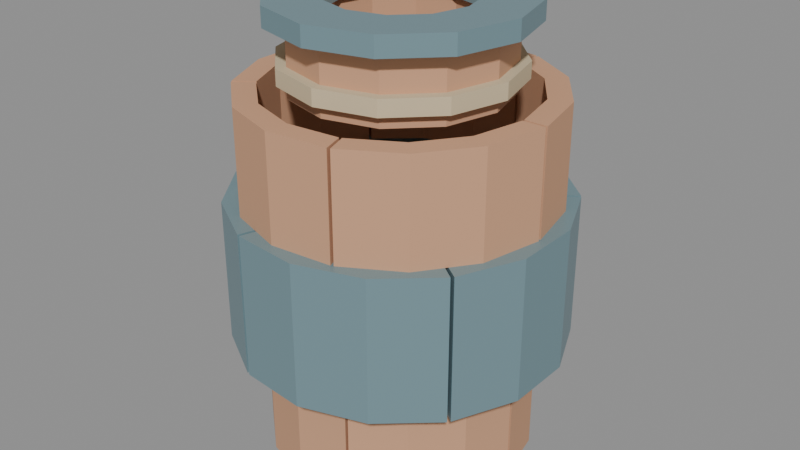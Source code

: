 # Source: arpg_prop_urn.blend  (saved by Blender 5.2.44; exported with 4.5.12 LTS)
import bpy
from mathutils import Matrix  # noqa: F401  (used for matrix-valued properties, if any)

bpy.ops.wm.read_factory_settings(use_empty=True)
scene = bpy.context.scene
scene.name = 'Scene'

# ---- materials (node trees are filled in below, after node groups)
mat_clay = bpy.data.materials.new('clay')
mat_clay.diffuse_color = (0.62, 0.34, 0.2, 1.0)
mat_glaze = bpy.data.materials.new('glaze')
mat_glaze.diffuse_color = (0.2, 0.32, 0.36, 1.0)
mat_rope = bpy.data.materials.new('rope')
mat_rope.diffuse_color = (0.62, 0.52, 0.34, 1.0)

# ---- material node trees
mat_clay.use_nodes = True; mat_clay.node_tree.nodes.clear()
_N = mat_clay.node_tree.nodes; _L = mat_clay.node_tree.links
n0 = _N.new('ShaderNodeBsdfPrincipled'); n0.name = 'Principled BSDF'; n0.location = (-200, 100)
n0.inputs[0].default_value = (0.62, 0.34, 0.2, 1.0)
n0.inputs[2].default_value = 0.9
n0.inputs[10].default_value = 0.005
n1 = _N.new('ShaderNodeOutputMaterial'); n1.name = 'Material Output'; n1.location = (200, 100)
_L.new(n0.outputs[0], n1.inputs[0])
n1.is_active_output = True
mat_glaze.use_nodes = True; mat_glaze.node_tree.nodes.clear()
_N = mat_glaze.node_tree.nodes; _L = mat_glaze.node_tree.links
n0 = _N.new('ShaderNodeBsdfPrincipled'); n0.name = 'Principled BSDF'; n0.location = (-200, 100)
n0.inputs[0].default_value = (0.2, 0.32, 0.36, 1.0)
n0.inputs[1].default_value = 0.2
n0.inputs[2].default_value = 0.4
n0.inputs[10].default_value = 0.005
n1 = _N.new('ShaderNodeOutputMaterial'); n1.name = 'Material Output'; n1.location = (200, 100)
_L.new(n0.outputs[0], n1.inputs[0])
n1.is_active_output = True
mat_rope.use_nodes = True; mat_rope.node_tree.nodes.clear()
_N = mat_rope.node_tree.nodes; _L = mat_rope.node_tree.links
n0 = _N.new('ShaderNodeBsdfPrincipled'); n0.name = 'Principled BSDF'; n0.location = (-200, 100)
n0.inputs[0].default_value = (0.62, 0.52, 0.34, 1.0)
n0.inputs[2].default_value = 0.95
n0.inputs[10].default_value = 0.005
n1 = _N.new('ShaderNodeOutputMaterial'); n1.name = 'Material Output'; n1.location = (200, 100)
_L.new(n0.outputs[0], n1.inputs[0])
n1.is_active_output = True

# ---- meshes
me_prop_urn = bpy.data.meshes.new('prop_urn')
me_prop_urn.from_pydata([(0.17, 0.0017, 0.02), (0.205, 0.00205, 0.02), (0.205, 0.00205, 0.2), (0.17, 0.0017, 0.2), (0.1551, 0.06966, 0.02), (0.187, 0.084, 0.02), (0.187, 0.084, 0.2), (0.1551, 0.06966, 0.2), (0.1142, 0.126, 0.02), (0.1377, 0.1519, 0.02), (0.1377, 0.1519, 0.2), (0.1142, 0.126, 0.2), (0.05415, 0.1611, 0.02), (0.06529, 0.1943, 0.02), (0.06529, 0.1943, 0.2), (0.05415, 0.1611, 0.2), (0.05091, 0.1622, 0.02), (0.0614, 0.1956, 0.02), (0.0614, 0.1956, 0.2), (0.05091, 0.1622, 0.2), (-0.01833, 0.169, 0.02), (-0.02211, 0.2038, 0.02), (-0.02211, 0.2038, 0.2), (-0.01833, 0.169, 0.2), (-0.08451, 0.1475, 0.02), (-0.1019, 0.1779, 0.02), (-0.1019, 0.1779, 0.2), (-0.08451, 0.1475, 0.2), (-0.1365, 0.1013, 0.02), (-0.1646, 0.1221, 0.02), (-0.1646, 0.1221, 0.2), (-0.1365, 0.1013, 0.2), (-0.1385, 0.09854, 0.02), (-0.167, 0.1188, 0.02), (-0.167, 0.1188, 0.2), (-0.1385, 0.09854, 0.2), (-0.1664, 0.03479, 0.02), (-0.2007, 0.04195, 0.02), (-0.2007, 0.04195, 0.2), (-0.1664, 0.03479, 0.2), (-0.1664, -0.03479, 0.02), (-0.2007, -0.04195, 0.02), (-0.2007, -0.04195, 0.2), (-0.1664, -0.03479, 0.2), (-0.1385, -0.09854, 0.02), (-0.167, -0.1188, 0.02), (-0.167, -0.1188, 0.2), (-0.1385, -0.09854, 0.2), (-0.1365, -0.1013, 0.02), (-0.1646, -0.1221, 0.02), (-0.1646, -0.1221, 0.2), (-0.1365, -0.1013, 0.2), (-0.08451, -0.1475, 0.02), (-0.1019, -0.1779, 0.02), (-0.1019, -0.1779, 0.2), (-0.08451, -0.1475, 0.2), (-0.01833, -0.169, 0.02), (-0.02211, -0.2038, 0.02), (-0.02211, -0.2038, 0.2), (-0.01833, -0.169, 0.2), (0.05091, -0.1622, 0.02), (0.0614, -0.1956, 0.02), (0.0614, -0.1956, 0.2), (0.05091, -0.1622, 0.2), (0.05415, -0.1611, 0.02), (0.06529, -0.1943, 0.02), (0.06529, -0.1943, 0.2), (0.05415, -0.1611, 0.2), (0.1142, -0.126, 0.02), (0.1377, -0.1519, 0.02), (0.1377, -0.1519, 0.2), (0.1142, -0.126, 0.2), (0.1551, -0.06966, 0.02), (0.187, -0.084, 0.02), (0.187, -0.084, 0.2), (0.1551, -0.06966, 0.2), (0.17, -0.0017, 0.02), (0.205, -0.00205, 0.02), (0.205, -0.00205, 0.2), (0.17, -0.0017, 0.2), (0.1767, 0.1311, 0.2), (0.2048, 0.1519, 0.2), (0.2048, 0.1519, 0.42), (0.1767, 0.1311, 0.42), (0.1094, 0.1909, 0.2), (0.1268, 0.2213, 0.2), (0.1268, 0.2213, 0.42), (0.1094, 0.1909, 0.42), (0.02373, 0.2187, 0.2), (0.0275, 0.2535, 0.2), (0.0275, 0.2535, 0.42), (0.02373, 0.2187, 0.42), (-0.06589, 0.2099, 0.2), (-0.07637, 0.2433, 0.2), (-0.07637, 0.2433, 0.42), (-0.06589, 0.2099, 0.42), (-0.07007, 0.2085, 0.2), (-0.08122, 0.2417, 0.2), (-0.08122, 0.2417, 0.42), (-0.07007, 0.2085, 0.42), (-0.1478, 0.163, 0.2), (-0.1713, 0.1889, 0.2), (-0.1713, 0.1889, 0.42), (-0.1478, 0.163, 0.42), (-0.2007, 0.09015, 0.2), (-0.2326, 0.1045, 0.2), (-0.2326, 0.1045, 0.42), (-0.2007, 0.09015, 0.42), (-0.22, 0.0022, 0.2), (-0.255, 0.00255, 0.2), (-0.255, 0.00255, 0.42), (-0.22, 0.0022, 0.42), (-0.22, -0.0022, 0.2), (-0.255, -0.00255, 0.2), (-0.255, -0.00255, 0.42), (-0.22, -0.0022, 0.42), (-0.2007, -0.09015, 0.2), (-0.2326, -0.1045, 0.2), (-0.2326, -0.1045, 0.42), (-0.2007, -0.09015, 0.42), (-0.1478, -0.163, 0.2), (-0.1713, -0.1889, 0.2), (-0.1713, -0.1889, 0.42), (-0.1478, -0.163, 0.42), (-0.07007, -0.2085, 0.2), (-0.08122, -0.2417, 0.2), (-0.08122, -0.2417, 0.42), (-0.07007, -0.2085, 0.42), (-0.06589, -0.2099, 0.2), (-0.07637, -0.2433, 0.2), (-0.07637, -0.2433, 0.42), (-0.06589, -0.2099, 0.42), (0.02373, -0.2187, 0.2), (0.0275, -0.2535, 0.2), (0.0275, -0.2535, 0.42), (0.02373, -0.2187, 0.42), (0.1094, -0.1909, 0.2), (0.1268, -0.2213, 0.2), (0.1268, -0.2213, 0.42), (0.1094, -0.1909, 0.42), (0.1767, -0.1311, 0.2), (0.2048, -0.1519, 0.2), (0.2048, -0.1519, 0.42), (0.1767, -0.1311, 0.42), (0.1793, -0.1275, 0.2), (0.2078, -0.1478, 0.2), (0.2078, -0.1478, 0.42), (0.1793, -0.1275, 0.42), (0.2153, -0.04502, 0.2), (0.2496, -0.05219, 0.2), (0.2496, -0.05219, 0.42), (0.2153, -0.04502, 0.42), (0.2153, 0.04502, 0.2), (0.2496, 0.05219, 0.2), (0.2496, 0.05219, 0.42), (0.2153, 0.04502, 0.42), (0.1793, 0.1275, 0.2), (0.2078, 0.1478, 0.2), (0.2078, 0.1478, 0.42), (0.1793, 0.1275, 0.42), (0.0599, 0.1908, 0.42), (0.07038, 0.2242, 0.42), (0.07038, 0.2242, 0.58), (0.0599, 0.1908, 0.58), (-0.02157, 0.1988, 0.42), (-0.02534, 0.2336, 0.42), (-0.02534, 0.2336, 0.58), (-0.02157, 0.1988, 0.58), (-0.09942, 0.1735, 0.42), (-0.1168, 0.2039, 0.42), (-0.1168, 0.2039, 0.58), (-0.09942, 0.1735, 0.58), (-0.1606, 0.1192, 0.42), (-0.1887, 0.14, 0.42), (-0.1887, 0.14, 0.58), (-0.1606, 0.1192, 0.58), (-0.163, 0.1159, 0.42), (-0.1915, 0.1362, 0.42), (-0.1915, 0.1362, 0.58), (-0.163, 0.1159, 0.58), (-0.1958, 0.04093, 0.42), (-0.23, 0.04809, 0.42), (-0.23, 0.04809, 0.58), (-0.1958, 0.04093, 0.58), (-0.1958, -0.04093, 0.42), (-0.23, -0.04809, 0.42), (-0.23, -0.04809, 0.58), (-0.1958, -0.04093, 0.58), (-0.163, -0.1159, 0.42), (-0.1915, -0.1362, 0.42), (-0.1915, -0.1362, 0.58), (-0.163, -0.1159, 0.58), (-0.1606, -0.1192, 0.42), (-0.1887, -0.14, 0.42), (-0.1887, -0.14, 0.58), (-0.1606, -0.1192, 0.58), (-0.09942, -0.1735, 0.42), (-0.1168, -0.2039, 0.42), (-0.1168, -0.2039, 0.58), (-0.09942, -0.1735, 0.58), (-0.02157, -0.1988, 0.42), (-0.02534, -0.2336, 0.42), (-0.02534, -0.2336, 0.58), (-0.02157, -0.1988, 0.58), (0.0599, -0.1908, 0.42), (0.07038, -0.2242, 0.42), (0.07038, -0.2242, 0.58), (0.0599, -0.1908, 0.58), (0.0637, -0.1896, 0.42), (0.07485, -0.2228, 0.42), (0.07485, -0.2228, 0.58), (0.0637, -0.1896, 0.58), (0.1343, -0.1482, 0.42), (0.1578, -0.1741, 0.42), (0.1578, -0.1741, 0.58), (0.1343, -0.1482, 0.58), (0.1824, -0.08196, 0.42), (0.2144, -0.0963, 0.42), (0.2144, -0.0963, 0.58), (0.1824, -0.08196, 0.58), (0.2, -0.002, 0.42), (0.235, -0.00235, 0.42), (0.235, -0.00235, 0.58), (0.2, -0.002, 0.58), (0.2, 0.002, 0.42), (0.235, 0.00235, 0.42), (0.235, 0.00235, 0.58), (0.2, 0.002, 0.58), (0.1824, 0.08196, 0.42), (0.2144, 0.0963, 0.42), (0.2144, 0.0963, 0.58), (0.1824, 0.08196, 0.58), (0.1343, 0.1482, 0.42), (0.1578, 0.1741, 0.42), (0.1578, 0.1741, 0.58), (0.1343, 0.1482, 0.58), (0.0637, 0.1896, 0.42), (0.07485, 0.2228, 0.42), (0.07485, 0.2228, 0.58), (0.0637, 0.1896, 0.58), (0.0, 0.0, 0.0), (0.16, 0.0, 0.0), (0.16, 0.0, 0.04), (0.0, 0.0, 0.04), (0.0, 0.0, 0.0), (0.1386, 0.08, 0.0), (0.1386, 0.08, 0.04), (0.0, 0.0, 0.04), (0.0, 0.0, 0.0), (0.08, 0.1386, 0.0), (0.08, 0.1386, 0.04), (0.0, 0.0, 0.04), (0.0, 0.0, 0.0), (9.797e-18, 0.16, 0.0), (9.797e-18, 0.16, 0.04), (0.0, 0.0, 0.04), (0.0, 0.0, 0.0), (-0.08, 0.1386, 0.0), (-0.08, 0.1386, 0.04), (0.0, 0.0, 0.04), (0.0, 0.0, 0.0), (-0.1386, 0.08, 0.0), (-0.1386, 0.08, 0.04), (0.0, 0.0, 0.04), (0.0, 0.0, 0.0), (-0.16, 1.959e-17, 0.0), (-0.16, 1.959e-17, 0.04), (0.0, 0.0, 0.04), (0.0, 0.0, 0.0), (-0.1386, -0.08, 0.0), (-0.1386, -0.08, 0.04), (0.0, 0.0, 0.04), (0.0, 0.0, 0.0), (-0.08, -0.1386, 0.0), (-0.08, -0.1386, 0.04), (0.0, 0.0, 0.04), (0.0, 0.0, 0.0), (-2.939e-17, -0.16, 0.0), (-2.939e-17, -0.16, 0.04), (0.0, 0.0, 0.04), (0.0, 0.0, 0.0), (0.08, -0.1386, 0.0), (0.08, -0.1386, 0.04), (0.0, 0.0, 0.04), (0.0, 0.0, 0.0), (0.1386, -0.08, 0.0), (0.1386, -0.08, 0.04), (0.0, 0.0, 0.04), (0.0, 0.0, 0.0), (0.16, -3.919e-17, 0.0), (0.16, -3.919e-17, 0.04), (0.0, 0.0, 0.04), (0.12, 0.0, 0.58), (0.16, 0.0, 0.58), (0.16, 0.0, 0.68), (0.12, 0.0, 0.68), (0.1039, 0.06, 0.58), (0.1386, 0.08, 0.58), (0.1386, 0.08, 0.68), (0.1039, 0.06, 0.68), (0.06, 0.1039, 0.58), (0.08, 0.1386, 0.58), (0.08, 0.1386, 0.68), (0.06, 0.1039, 0.68), (7.348e-18, 0.12, 0.58), (9.797e-18, 0.16, 0.58), (9.797e-18, 0.16, 0.68), (7.348e-18, 0.12, 0.68), (-0.06, 0.1039, 0.58), (-0.08, 0.1386, 0.58), (-0.08, 0.1386, 0.68), (-0.06, 0.1039, 0.68), (-0.1039, 0.06, 0.58), (-0.1386, 0.08, 0.58), (-0.1386, 0.08, 0.68), (-0.1039, 0.06, 0.68), (-0.12, 1.47e-17, 0.58), (-0.16, 1.959e-17, 0.58), (-0.16, 1.959e-17, 0.68), (-0.12, 1.47e-17, 0.68), (-0.1039, -0.06, 0.58), (-0.1386, -0.08, 0.58), (-0.1386, -0.08, 0.68), (-0.1039, -0.06, 0.68), (-0.06, -0.1039, 0.58), (-0.08, -0.1386, 0.58), (-0.08, -0.1386, 0.68), (-0.06, -0.1039, 0.68), (-2.204e-17, -0.12, 0.58), (-2.939e-17, -0.16, 0.58), (-2.939e-17, -0.16, 0.68), (-2.204e-17, -0.12, 0.68), (0.06, -0.1039, 0.58), (0.08, -0.1386, 0.58), (0.08, -0.1386, 0.68), (0.06, -0.1039, 0.68), (0.1039, -0.06, 0.58), (0.1386, -0.08, 0.58), (0.1386, -0.08, 0.68), (0.1039, -0.06, 0.68), (0.12, -2.939e-17, 0.58), (0.16, -3.919e-17, 0.58), (0.16, -3.919e-17, 0.68), (0.12, -2.939e-17, 0.68), (0.11, 0.0, 0.68), (0.19, 0.0, 0.68), (0.19, 0.0, 0.71), (0.11, 0.0, 0.71), (0.09526, 0.055, 0.68), (0.1645, 0.095, 0.68), (0.1645, 0.095, 0.71), (0.09526, 0.055, 0.71), (0.055, 0.09526, 0.68), (0.095, 0.1645, 0.68), (0.095, 0.1645, 0.71), (0.055, 0.09526, 0.71), (6.736e-18, 0.11, 0.68), (1.163e-17, 0.19, 0.68), (1.163e-17, 0.19, 0.71), (6.736e-18, 0.11, 0.71), (-0.055, 0.09526, 0.68), (-0.095, 0.1645, 0.68), (-0.095, 0.1645, 0.71), (-0.055, 0.09526, 0.71), (-0.09526, 0.055, 0.68), (-0.1645, 0.095, 0.68), (-0.1645, 0.095, 0.71), (-0.09526, 0.055, 0.71), (-0.11, 1.347e-17, 0.68), (-0.19, 2.327e-17, 0.68), (-0.19, 2.327e-17, 0.71), (-0.11, 1.347e-17, 0.71), (-0.09526, -0.055, 0.68), (-0.1645, -0.095, 0.68), (-0.1645, -0.095, 0.71), (-0.09526, -0.055, 0.71), (-0.055, -0.09526, 0.68), (-0.095, -0.1645, 0.68), (-0.095, -0.1645, 0.71), (-0.055, -0.09526, 0.71), (-2.021e-17, -0.11, 0.68), (-3.49e-17, -0.19, 0.68), (-3.49e-17, -0.19, 0.71), (-2.021e-17, -0.11, 0.71), (0.055, -0.09526, 0.68), (0.095, -0.1645, 0.68), (0.095, -0.1645, 0.71), (0.055, -0.09526, 0.71), (0.09526, -0.055, 0.68), (0.1645, -0.095, 0.68), (0.1645, -0.095, 0.71), (0.09526, -0.055, 0.71), (0.11, -2.694e-17, 0.68), (0.19, -4.654e-17, 0.68), (0.19, -4.654e-17, 0.71), (0.11, -2.694e-17, 0.71), (0.16, 0.0, 0.6), (0.175, 0.0, 0.6), (0.175, 0.0, 0.625), (0.16, 0.0, 0.625), (0.1386, 0.08, 0.6), (0.1516, 0.0875, 0.6), (0.1516, 0.0875, 0.625), (0.1386, 0.08, 0.625), (0.08, 0.1386, 0.6), (0.0875, 0.1516, 0.6), (0.0875, 0.1516, 0.625), (0.08, 0.1386, 0.625), (9.797e-18, 0.16, 0.6), (1.072e-17, 0.175, 0.6), (1.072e-17, 0.175, 0.625), (9.797e-18, 0.16, 0.625), (-0.08, 0.1386, 0.6), (-0.0875, 0.1516, 0.6), (-0.0875, 0.1516, 0.625), (-0.08, 0.1386, 0.625), (-0.1386, 0.08, 0.6), (-0.1516, 0.0875, 0.6), (-0.1516, 0.0875, 0.625), (-0.1386, 0.08, 0.625), (-0.16, 1.959e-17, 0.6), (-0.175, 2.143e-17, 0.6), (-0.175, 2.143e-17, 0.625), (-0.16, 1.959e-17, 0.625), (-0.1386, -0.08, 0.6), (-0.1516, -0.0875, 0.6), (-0.1516, -0.0875, 0.625), (-0.1386, -0.08, 0.625), (-0.08, -0.1386, 0.6), (-0.0875, -0.1516, 0.6), (-0.0875, -0.1516, 0.625), (-0.08, -0.1386, 0.625), (-2.939e-17, -0.16, 0.6), (-3.215e-17, -0.175, 0.6), (-3.215e-17, -0.175, 0.625), (-2.939e-17, -0.16, 0.625), (0.08, -0.1386, 0.6), (0.0875, -0.1516, 0.6), (0.0875, -0.1516, 0.625), (0.08, -0.1386, 0.625), (0.1386, -0.08, 0.6), (0.1516, -0.0875, 0.6), (0.1516, -0.0875, 0.625), (0.1386, -0.08, 0.625), (0.16, -3.919e-17, 0.6), (0.175, -4.286e-17, 0.6), (0.175, -4.286e-17, 0.625), (0.16, -3.919e-17, 0.625)], [], [(0, 4, 5, 1), (1, 5, 6, 2), (2, 6, 7, 3), (3, 7, 4, 0), (4, 8, 9, 5), (5, 9, 10, 6), (6, 10, 11, 7), (7, 11, 8, 4), (8, 12, 13, 9), (9, 13, 14, 10), (10, 14, 15, 11), (11, 15, 12, 8), (0, 1, 2, 3), (15, 14, 13, 12), (16, 20, 21, 17), (17, 21, 22, 18), (18, 22, 23, 19), (19, 23, 20, 16), (20, 24, 25, 21), (21, 25, 26, 22), (22, 26, 27, 23), (23, 27, 24, 20), (24, 28, 29, 25), (25, 29, 30, 26), (26, 30, 31, 27), (27, 31, 28, 24), (16, 17, 18, 19), (31, 30, 29, 28), (32, 36, 37, 33), (33, 37, 38, 34), (34, 38, 39, 35), (35, 39, 36, 32), (36, 40, 41, 37), (37, 41, 42, 38), (38, 42, 43, 39), (39, 43, 40, 36), (40, 44, 45, 41), (41, 45, 46, 42), (42, 46, 47, 43), (43, 47, 44, 40), (32, 33, 34, 35), (47, 46, 45, 44), (48, 52, 53, 49), (49, 53, 54, 50), (50, 54, 55, 51), (51, 55, 52, 48), (52, 56, 57, 53), (53, 57, 58, 54), (54, 58, 59, 55), (55, 59, 56, 52), (56, 60, 61, 57), (57, 61, 62, 58), (58, 62, 63, 59), (59, 63, 60, 56), (48, 49, 50, 51), (63, 62, 61, 60), (64, 68, 69, 65), (65, 69, 70, 66), (66, 70, 71, 67), (67, 71, 68, 64), (68, 72, 73, 69), (69, 73, 74, 70), (70, 74, 75, 71), (71, 75, 72, 68), (72, 76, 77, 73), (73, 77, 78, 74), (74, 78, 79, 75), (75, 79, 76, 72), (64, 65, 66, 67), (79, 78, 77, 76), (80, 84, 85, 81), (81, 85, 86, 82), (82, 86, 87, 83), (83, 87, 84, 80), (84, 88, 89, 85), (85, 89, 90, 86), (86, 90, 91, 87), (87, 91, 88, 84), (88, 92, 93, 89), (89, 93, 94, 90), (90, 94, 95, 91), (91, 95, 92, 88), (80, 81, 82, 83), (95, 94, 93, 92), (96, 100, 101, 97), (97, 101, 102, 98), (98, 102, 103, 99), (99, 103, 100, 96), (100, 104, 105, 101), (101, 105, 106, 102), (102, 106, 107, 103), (103, 107, 104, 100), (104, 108, 109, 105), (105, 109, 110, 106), (106, 110, 111, 107), (107, 111, 108, 104), (96, 97, 98, 99), (111, 110, 109, 108), (112, 116, 117, 113), (113, 117, 118, 114), (114, 118, 119, 115), (115, 119, 116, 112), (116, 120, 121, 117), (117, 121, 122, 118), (118, 122, 123, 119), (119, 123, 120, 116), (120, 124, 125, 121), (121, 125, 126, 122), (122, 126, 127, 123), (123, 127, 124, 120), (112, 113, 114, 115), (127, 126, 125, 124), (128, 132, 133, 129), (129, 133, 134, 130), (130, 134, 135, 131), (131, 135, 132, 128), (132, 136, 137, 133), (133, 137, 138, 134), (134, 138, 139, 135), (135, 139, 136, 132), (136, 140, 141, 137), (137, 141, 142, 138), (138, 142, 143, 139), (139, 143, 140, 136), (128, 129, 130, 131), (143, 142, 141, 140), (144, 148, 149, 145), (145, 149, 150, 146), (146, 150, 151, 147), (147, 151, 148, 144), (148, 152, 153, 149), (149, 153, 154, 150), (150, 154, 155, 151), (151, 155, 152, 148), (152, 156, 157, 153), (153, 157, 158, 154), (154, 158, 159, 155), (155, 159, 156, 152), (144, 145, 146, 147), (159, 158, 157, 156), (160, 164, 165, 161), (161, 165, 166, 162), (162, 166, 167, 163), (163, 167, 164, 160), (164, 168, 169, 165), (165, 169, 170, 166), (166, 170, 171, 167), (167, 171, 168, 164), (168, 172, 173, 169), (169, 173, 174, 170), (170, 174, 175, 171), (171, 175, 172, 168), (160, 161, 162, 163), (175, 174, 173, 172), (176, 180, 181, 177), (177, 181, 182, 178), (178, 182, 183, 179), (179, 183, 180, 176), (180, 184, 185, 181), (181, 185, 186, 182), (182, 186, 187, 183), (183, 187, 184, 180), (184, 188, 189, 185), (185, 189, 190, 186), (186, 190, 191, 187), (187, 191, 188, 184), (176, 177, 178, 179), (191, 190, 189, 188), (192, 196, 197, 193), (193, 197, 198, 194), (194, 198, 199, 195), (195, 199, 196, 192), (196, 200, 201, 197), (197, 201, 202, 198), (198, 202, 203, 199), (199, 203, 200, 196), (200, 204, 205, 201), (201, 205, 206, 202), (202, 206, 207, 203), (203, 207, 204, 200), (192, 193, 194, 195), (207, 206, 205, 204), (208, 212, 213, 209), (209, 213, 214, 210), (210, 214, 215, 211), (211, 215, 212, 208), (212, 216, 217, 213), (213, 217, 218, 214), (214, 218, 219, 215), (215, 219, 216, 212), (216, 220, 221, 217), (217, 221, 222, 218), (218, 222, 223, 219), (219, 223, 220, 216), (208, 209, 210, 211), (223, 222, 221, 220), (224, 228, 229, 225), (225, 229, 230, 226), (226, 230, 231, 227), (227, 231, 228, 224), (228, 232, 233, 229), (229, 233, 234, 230), (230, 234, 235, 231), (231, 235, 232, 228), (232, 236, 237, 233), (233, 237, 238, 234), (234, 238, 239, 235), (235, 239, 236, 232), (224, 225, 226, 227), (239, 238, 237, 236), (240, 244, 245, 241), (241, 245, 246, 242), (242, 246, 247, 243), (243, 247, 244, 240), (244, 248, 249, 245), (245, 249, 250, 246), (246, 250, 251, 247), (247, 251, 248, 244), (248, 252, 253, 249), (249, 253, 254, 250), (250, 254, 255, 251), (251, 255, 252, 248), (252, 256, 257, 253), (253, 257, 258, 254), (254, 258, 259, 255), (255, 259, 256, 252), (256, 260, 261, 257), (257, 261, 262, 258), (258, 262, 263, 259), (259, 263, 260, 256), (260, 264, 265, 261), (261, 265, 266, 262), (262, 266, 267, 263), (263, 267, 264, 260), (264, 268, 269, 265), (265, 269, 270, 266), (266, 270, 271, 267), (267, 271, 268, 264), (268, 272, 273, 269), (269, 273, 274, 270), (270, 274, 275, 271), (271, 275, 272, 268), (272, 276, 277, 273), (273, 277, 278, 274), (274, 278, 279, 275), (275, 279, 276, 272), (276, 280, 281, 277), (277, 281, 282, 278), (278, 282, 283, 279), (279, 283, 280, 276), (280, 284, 285, 281), (281, 285, 286, 282), (282, 286, 287, 283), (283, 287, 284, 280), (284, 288, 289, 285), (285, 289, 290, 286), (286, 290, 291, 287), (287, 291, 288, 284), (292, 296, 297, 293), (293, 297, 298, 294), (294, 298, 299, 295), (295, 299, 296, 292), (296, 300, 301, 297), (297, 301, 302, 298), (298, 302, 303, 299), (299, 303, 300, 296), (300, 304, 305, 301), (301, 305, 306, 302), (302, 306, 307, 303), (303, 307, 304, 300), (304, 308, 309, 305), (305, 309, 310, 306), (306, 310, 311, 307), (307, 311, 308, 304), (308, 312, 313, 309), (309, 313, 314, 310), (310, 314, 315, 311), (311, 315, 312, 308), (312, 316, 317, 313), (313, 317, 318, 314), (314, 318, 319, 315), (315, 319, 316, 312), (316, 320, 321, 317), (317, 321, 322, 318), (318, 322, 323, 319), (319, 323, 320, 316), (320, 324, 325, 321), (321, 325, 326, 322), (322, 326, 327, 323), (323, 327, 324, 320), (324, 328, 329, 325), (325, 329, 330, 326), (326, 330, 331, 327), (327, 331, 328, 324), (328, 332, 333, 329), (329, 333, 334, 330), (330, 334, 335, 331), (331, 335, 332, 328), (332, 336, 337, 333), (333, 337, 338, 334), (334, 338, 339, 335), (335, 339, 336, 332), (336, 340, 341, 337), (337, 341, 342, 338), (338, 342, 343, 339), (339, 343, 340, 336), (344, 348, 349, 345), (345, 349, 350, 346), (346, 350, 351, 347), (347, 351, 348, 344), (348, 352, 353, 349), (349, 353, 354, 350), (350, 354, 355, 351), (351, 355, 352, 348), (352, 356, 357, 353), (353, 357, 358, 354), (354, 358, 359, 355), (355, 359, 356, 352), (356, 360, 361, 357), (357, 361, 362, 358), (358, 362, 363, 359), (359, 363, 360, 356), (360, 364, 365, 361), (361, 365, 366, 362), (362, 366, 367, 363), (363, 367, 364, 360), (364, 368, 369, 365), (365, 369, 370, 366), (366, 370, 371, 367), (367, 371, 368, 364), (368, 372, 373, 369), (369, 373, 374, 370), (370, 374, 375, 371), (371, 375, 372, 368), (372, 376, 377, 373), (373, 377, 378, 374), (374, 378, 379, 375), (375, 379, 376, 372), (376, 380, 381, 377), (377, 381, 382, 378), (378, 382, 383, 379), (379, 383, 380, 376), (380, 384, 385, 381), (381, 385, 386, 382), (382, 386, 387, 383), (383, 387, 384, 380), (384, 388, 389, 385), (385, 389, 390, 386), (386, 390, 391, 387), (387, 391, 388, 384), (388, 392, 393, 389), (389, 393, 394, 390), (390, 394, 395, 391), (391, 395, 392, 388), (396, 400, 401, 397), (397, 401, 402, 398), (398, 402, 403, 399), (399, 403, 400, 396), (400, 404, 405, 401), (401, 405, 406, 402), (402, 406, 407, 403), (403, 407, 404, 400), (404, 408, 409, 405), (405, 409, 410, 406), (406, 410, 411, 407), (407, 411, 408, 404), (408, 412, 413, 409), (409, 413, 414, 410), (410, 414, 415, 411), (411, 415, 412, 408), (412, 416, 417, 413), (413, 417, 418, 414), (414, 418, 419, 415), (415, 419, 416, 412), (416, 420, 421, 417), (417, 421, 422, 418), (418, 422, 423, 419), (419, 423, 420, 416), (420, 424, 425, 421), (421, 425, 426, 422), (422, 426, 427, 423), (423, 427, 424, 420), (424, 428, 429, 425), (425, 429, 430, 426), (426, 430, 431, 427), (427, 431, 428, 424), (428, 432, 433, 429), (429, 433, 434, 430), (430, 434, 435, 431), (431, 435, 432, 428), (432, 436, 437, 433), (433, 437, 438, 434), (434, 438, 439, 435), (435, 439, 436, 432), (436, 440, 441, 437), (437, 441, 442, 438), (438, 442, 443, 439), (439, 443, 440, 436), (440, 444, 445, 441), (441, 445, 446, 442), (442, 446, 447, 443), (443, 447, 444, 440)])
me_prop_urn.polygons.foreach_set('material_index', [0, 0, 0, 0, 0, 0, 0, 0, 0, 0, 0, 0, 0, 0, 0, 0, 0, 0, 0, 0, 0, 0, 0, 0, 0, 0, 0, 0, 0, 0, 0, 0, 0, 0, 0, 0, 0, 0, 0, 0, 0, 0, 0, 0, 0, 0, 0, 0, 0, 0, 0, 0, 0, 0, 0, 0, 0, 0, 0, 0, 0, 0, 0, 0, 0, 0, 0, 0, 0, 0, 1, 1, 1, 1, 1, 1, 1, 1, 1, 1, 1, 1, 1, 1, 1, 1, 1, 1, 1, 1, 1, 1, 1, 1, 1, 1, 1, 1, 1, 1, 1, 1, 1, 1, 1, 1, 1, 1, 1, 1, 1, 1, 1, 1, 1, 1, 1, 1, 1, 1, 1, 1, 1, 1, 1, 1, 1, 1, 1, 1, 1, 1, 1, 1, 1, 1, 1, 1, 1, 1, 0, 0, 0, 0, 0, 0, 0, 0, 0, 0, 0, 0, 0, 0, 0, 0, 0, 0, 0, 0, 0, 0, 0, 0, 0, 0, 0, 0, 0, 0, 0, 0, 0, 0, 0, 0, 0, 0, 0, 0, 0, 0, 0, 0, 0, 0, 0, 0, 0, 0, 0, 0, 0, 0, 0, 0, 0, 0, 0, 0, 0, 0, 0, 0, 0, 0, 0, 0, 0, 0, 0, 0, 0, 0, 0, 0, 0, 0, 0, 0, 0, 0, 0, 0, 0, 0, 0, 0, 0, 0, 0, 0, 0, 0, 0, 0, 0, 0, 0, 0, 0, 0, 0, 0, 0, 0, 0, 0, 0, 0, 0, 0, 0, 0, 0, 0, 0, 0, 0, 0, 0, 0, 0, 0, 0, 0, 0, 0, 0, 0, 0, 0, 0, 0, 0, 0, 0, 0, 0, 0, 0, 0, 0, 0, 0, 0, 0, 0, 0, 0, 0, 0, 0, 0, 0, 0, 0, 0, 0, 0, 0, 0, 0, 0, 0, 0, 1, 1, 1, 1, 1, 1, 1, 1, 1, 1, 1, 1, 1, 1, 1, 1, 1, 1, 1, 1, 1, 1, 1, 1, 1, 1, 1, 1, 1, 1, 1, 1, 1, 1, 1, 1, 1, 1, 1, 1, 1, 1, 1, 1, 1, 1, 1, 1, 2, 2, 2, 2, 2, 2, 2, 2, 2, 2, 2, 2, 2, 2, 2, 2, 2, 2, 2, 2, 2, 2, 2, 2, 2, 2, 2, 2, 2, 2, 2, 2, 2, 2, 2, 2, 2, 2, 2, 2, 2, 2, 2, 2, 2, 2, 2, 2])
me_prop_urn.materials.append(mat_clay)
me_prop_urn.materials.append(mat_glaze)
me_prop_urn.materials.append(mat_rope)
me_prop_urn.update()
arm_prop_urn_rig = bpy.data.armatures.new('prop_urn_rig')  # bones are not reproduced

# ---- objects
ob_prop_urn_rig = bpy.data.objects.new('prop_urn_rig', arm_prop_urn_rig)
ob_prop_urn = bpy.data.objects.new('prop_urn', me_prop_urn)

# ---- transforms, parenting, visibility, modifiers, constraints
ob_prop_urn_rig.location = (0.0, 0.0, 0.0)
ob_prop_urn.parent = ob_prop_urn_rig
ob_prop_urn.location = (0.0, 0.0, 0.0)
_vg = ob_prop_urn.vertex_groups.new(name='shard0_0')
_vg.add([0, 1, 2, 3, 4, 5, 6, 7, 8, 9, 10, 11, 12, 13, 14, 15], 1.0, 'REPLACE')
_vg = ob_prop_urn.vertex_groups.new(name='shard0_1')
_vg.add([16, 17, 18, 19, 20, 21, 22, 23, 24, 25, 26, 27, 28, 29, 30, 31], 1.0, 'REPLACE')
_vg = ob_prop_urn.vertex_groups.new(name='shard0_2')
_vg.add([32, 33, 34, 35, 36, 37, 38, 39, 40, 41, 42, 43, 44, 45, 46, 47], 1.0, 'REPLACE')
_vg = ob_prop_urn.vertex_groups.new(name='shard0_3')
_vg.add([48, 49, 50, 51, 52, 53, 54, 55, 56, 57, 58, 59, 60, 61, 62, 63], 1.0, 'REPLACE')
_vg = ob_prop_urn.vertex_groups.new(name='shard0_4')
_vg.add([64, 65, 66, 67, 68, 69, 70, 71, 72, 73, 74, 75, 76, 77, 78, 79], 1.0, 'REPLACE')
_vg = ob_prop_urn.vertex_groups.new(name='shard1_0')
_vg.add([80, 81, 82, 83, 84, 85, 86, 87, 88, 89, 90, 91, 92, 93, 94, 95], 1.0, 'REPLACE')
_vg = ob_prop_urn.vertex_groups.new(name='shard1_1')
_vg.add([96, 97, 98, 99, 100, 101, 102, 103, 104, 105, 106, 107, 108, 109, 110, 111], 1.0, 'REPLACE')
_vg = ob_prop_urn.vertex_groups.new(name='shard1_2')
_vg.add([112, 113, 114, 115, 116, 117, 118, 119, 120, 121, 122, 123, 124, 125, 126, 127], 1.0, 'REPLACE')
_vg = ob_prop_urn.vertex_groups.new(name='shard1_3')
_vg.add([128, 129, 130, 131, 132, 133, 134, 135, 136, 137, 138, 139, 140, 141, 142, 143], 1.0, 'REPLACE')
_vg = ob_prop_urn.vertex_groups.new(name='shard1_4')
_vg.add([144, 145, 146, 147, 148, 149, 150, 151, 152, 153, 154, 155, 156, 157, 158, 159], 1.0, 'REPLACE')
_vg = ob_prop_urn.vertex_groups.new(name='shard2_0')
_vg.add([160, 161, 162, 163, 164, 165, 166, 167, 168, 169, 170, 171, 172, 173, 174, 175], 1.0, 'REPLACE')
_vg = ob_prop_urn.vertex_groups.new(name='shard2_1')
_vg.add([176, 177, 178, 179, 180, 181, 182, 183, 184, 185, 186, 187, 188, 189, 190, 191], 1.0, 'REPLACE')
_vg = ob_prop_urn.vertex_groups.new(name='shard2_2')
_vg.add([192, 193, 194, 195, 196, 197, 198, 199, 200, 201, 202, 203, 204, 205, 206, 207], 1.0, 'REPLACE')
_vg = ob_prop_urn.vertex_groups.new(name='shard2_3')
_vg.add([208, 209, 210, 211, 212, 213, 214, 215, 216, 217, 218, 219, 220, 221, 222, 223], 1.0, 'REPLACE')
_vg = ob_prop_urn.vertex_groups.new(name='shard2_4')
_vg.add([224, 225, 226, 227, 228, 229, 230, 231, 232, 233, 234, 235, 236, 237, 238, 239], 1.0, 'REPLACE')
_vg = ob_prop_urn.vertex_groups.new(name='foot')
_vg.add([240, 241, 242, 243, 244, 245, 246, 247, 248, 249, 250, 251, 252, 253, 254, 255, 256, 257, 258, 259, 260, 261, 262, 263, 264, 265, 266, 267, 268, 269, 270, 271, 272, 273, 274, 275, 276, 277, 278, 279, 280, 281, 282, 283, 284, 285, 286, 287, 288, 289, 290, 291], 1.0, 'REPLACE')
_vg = ob_prop_urn.vertex_groups.new(name='neck')
_vg.add([292, 293, 294, 295, 296, 297, 298, 299, 300, 301, 302, 303, 304, 305, 306, 307, 308, 309, 310, 311, 312, 313, 314, 315, 316, 317, 318, 319, 320, 321, 322, 323, 324, 325, 326, 327, 328, 329, 330, 331, 332, 333, 334, 335, 336, 337, 338, 339, 340, 341, 342, 343], 1.0, 'REPLACE')
_vg = ob_prop_urn.vertex_groups.new(name='lip')
_vg.add([344, 345, 346, 347, 348, 349, 350, 351, 352, 353, 354, 355, 356, 357, 358, 359, 360, 361, 362, 363, 364, 365, 366, 367, 368, 369, 370, 371, 372, 373, 374, 375, 376, 377, 378, 379, 380, 381, 382, 383, 384, 385, 386, 387, 388, 389, 390, 391, 392, 393, 394, 395], 1.0, 'REPLACE')
_vg = ob_prop_urn.vertex_groups.new(name='cord')
_vg.add([396, 397, 398, 399, 400, 401, 402, 403, 404, 405, 406, 407, 408, 409, 410, 411, 412, 413, 414, 415, 416, 417, 418, 419, 420, 421, 422, 423, 424, 425, 426, 427, 428, 429, 430, 431, 432, 433, 434, 435, 436, 437, 438, 439, 440, 441, 442, 443, 444, 445, 446, 447], 1.0, 'REPLACE')
_m = ob_prop_urn.modifiers.new('rig', 'ARMATURE')
_m.object = ob_prop_urn_rig

# ---- collection membership
scene.collection.objects.link(ob_prop_urn_rig)
scene.collection.objects.link(ob_prop_urn)

# ---- scene / render settings (as saved in the file)
scene.frame_start = 1; scene.frame_end = 250; scene.frame_set(1)
scene.render.engine = 'BLENDER_EEVEE_NEXT'
scene.render.bake_bias = 0.0
scene.render.bake_samples = 0
scene.render.compositor_device = 'GPU'
scene.eevee.use_volume_custom_range = False
scene.eevee.fast_gi_thickness_near = 0.1
scene.eevee.fast_gi_thickness_far = 0.0
scene.eevee.ray_tracing_options.screen_trace_thickness = 0.1
bpy.context.view_layer.update()

# ---- added for rendering (the .blend has no active camera and no usable light): camera, sun + grey world if the file has none
cam_auto = bpy.data.cameras.new('AutoCamera')
cam_auto.lens = 50.0
cam_auto.sensor_width = 36.0
cam_auto.clip_end = 1000.0
ob_auto_camera = bpy.data.objects.new('AutoCamera', cam_auto)
scene.collection.objects.link(ob_auto_camera)
ob_auto_camera.location = (0.916865, -1.10347, 1.10065)
ob_auto_camera.rotation_euler = (1.09748, -7.21219e-08, 0.694738)
scene.camera = ob_auto_camera
light_auto_sun = bpy.data.lights.new('AutoSun', 'SUN')
light_auto_sun.energy = 3.0
light_auto_sun.angle = 0.0523599
ob_auto_sun = bpy.data.objects.new('AutoSun', light_auto_sun)
scene.collection.objects.link(ob_auto_sun)
ob_auto_sun.rotation_euler = (0.872665, 0.174533, 0.523599)
if scene.world is None:
    world_auto = bpy.data.worlds.new('AutoWorld')
    world_auto.color = (0.3, 0.3, 0.3)
    scene.world = world_auto
bpy.context.view_layer.update()
